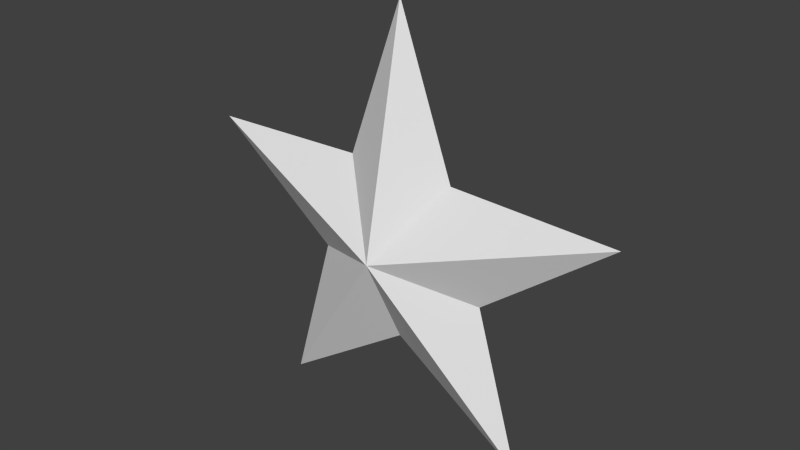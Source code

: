 # Source: estrela.blend  (saved by Blender 2.73.0; exported with 4.5.12 LTS)
import bpy
from mathutils import Matrix  # noqa: F401  (used for matrix-valued properties, if any)

bpy.ops.wm.read_factory_settings(use_empty=True)
scene = bpy.context.scene
scene.name = 'Scene'

# ---- collections
col_collection_1 = bpy.data.collections.new('Collection 1'); scene.collection.children.link(col_collection_1)

# ---- world
world_world = bpy.data.worlds.new('World'); scene.world = world_world
world_world.color = (0.05088, 0.05088, 0.05088)
world_world.use_sun_shadow = False
world_world.sun_shadow_jitter_overblur = 0.0
world_world.cycles.sampling_method = 'MANUAL'
world_world.cycles.sample_map_resolution = 256

# ---- meshes
me_c_rculo = bpy.data.meshes.new('Círculo')
me_c_rculo.from_pydata([(1.099e-08, 0.0, 0.4182), (-0.5878, 0.0, 0.01933), (-0.3901, 2.98e-08, 0.7016), (-0.9511, 2.98e-08, 1.137), (-0.2411, 2.98e-08, 1.16), (8.742e-08, 1.192e-07, 1.828), (0.2411, 2.98e-08, 1.16), (0.9511, 2.98e-08, 1.137), (0.3901, 2.98e-08, 0.7016), (0.5878, 0.0, 0.01933), (-5.96e-09, 0.2, 0.8283), (-5.96e-09, -0.2, 0.8283)], [], [(9, 0, 10), (8, 9, 10), (7, 8, 10), (6, 7, 10), (5, 6, 10), (4, 5, 10), (3, 4, 10), (2, 3, 10), (1, 2, 10), (0, 1, 10), (0, 9, 11), (9, 8, 11), (8, 7, 11), (7, 6, 11), (6, 5, 11), (5, 4, 11), (4, 3, 11), (3, 2, 11), (2, 1, 11), (1, 0, 11)])
me_c_rculo.use_remesh_preserve_volume = False
me_c_rculo.use_remesh_preserve_attributes = False
me_c_rculo.use_mirror_vertex_groups = False
me_c_rculo.update()

# ---- objects
ob_c_rculo = bpy.data.objects.new('Círculo', me_c_rculo)

# ---- transforms, parenting, visibility, modifiers, constraints
ob_c_rculo.location = (0.0, 0.0, 0.0)
ob_c_rculo.lineart.crease_threshold = 0.0

# ---- collection membership
col_collection_1.objects.link(ob_c_rculo)

# ---- scene / render settings (as saved in the file)
scene.frame_start = 1; scene.frame_end = 250; scene.frame_set(1)
scene.render.engine = 'BLENDER_EEVEE_NEXT'
scene.render.resolution_percentage = 50
scene.render.dither_intensity = 0.0
scene.cycles.use_denoising = False
scene.cycles.samples = 10
scene.cycles.sampling_pattern = 'TABULATED_SOBOL'
scene.cycles.light_sampling_threshold = 0.0
scene.cycles.use_adaptive_sampling = False
scene.cycles.use_light_tree = False
scene.cycles.blur_glossy = 0.0
scene.cycles.pixel_filter_type = 'GAUSSIAN'
scene.cycles.sample_clamp_indirect = 0.0
scene.view_settings.view_transform = 'Standard'
bpy.context.view_layer.update()

# ---- added for rendering (the .blend has no active camera and no usable light): camera, sun
cam_auto = bpy.data.cameras.new('AutoCamera')
cam_auto.lens = 50.0
cam_auto.sensor_width = 36.0
cam_auto.clip_end = 1000.0
ob_auto_camera = bpy.data.objects.new('AutoCamera', cam_auto)
scene.collection.objects.link(ob_auto_camera)
ob_auto_camera.location = (2.45674, -2.94809, 2.88923)
ob_auto_camera.rotation_euler = (1.09748, -7.21219e-08, 0.694738)
scene.camera = ob_auto_camera
light_auto_sun = bpy.data.lights.new('AutoSun', 'SUN')
light_auto_sun.energy = 3.0
light_auto_sun.angle = 0.0523599
ob_auto_sun = bpy.data.objects.new('AutoSun', light_auto_sun)
scene.collection.objects.link(ob_auto_sun)
ob_auto_sun.rotation_euler = (0.872665, 0.174533, 0.523599)
bpy.context.view_layer.update()
